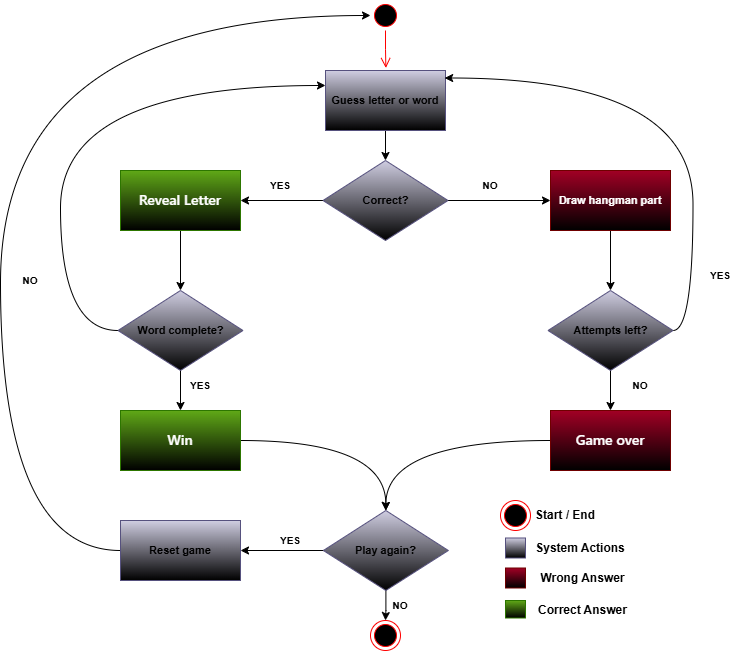

The diagram above was exported from draw.io. Its source (the exported page's mxGraphModel, read from the mxfile embedded in the PNG):
<mxGraphModel dx="1212" dy="877" grid="1" gridSize="10" guides="1" tooltips="1" connect="1" arrows="1" fold="1" page="1" pageScale="1" pageWidth="850" pageHeight="1100" math="0" shadow="0">
  <root>
    <mxCell id="0" />
    <mxCell id="1" parent="0" />
    <mxCell id="Ot0hCu0YxWSciUW3oHhT-91" parent="1" style="rounded=0;whiteSpace=wrap;html=1;fillColor=#a20025;fontColor=#ffffff;strokeColor=#6F0000;gradientColor=default;" value="" vertex="1">
      <mxGeometry height="20" width="20" x="555" y="1007.5" as="geometry" />
    </mxCell>
    <mxCell id="Ot0hCu0YxWSciUW3oHhT-92" parent="1" style="rounded=0;whiteSpace=wrap;html=1;fillColor=#60a917;fontColor=#ffffff;strokeColor=#2D7600;gradientColor=default;" value="" vertex="1">
      <mxGeometry height="17.5" width="20" x="555" y="1040" as="geometry" />
    </mxCell>
    <mxCell id="Ot0hCu0YxWSciUW3oHhT-96" parent="1" style="rounded=0;whiteSpace=wrap;html=1;fillColor=#d0cee2;strokeColor=#56517e;gradientColor=default;" value="" vertex="1">
      <mxGeometry height="20" width="20" x="555" y="977.5" as="geometry" />
    </mxCell>
    <mxCell id="Ot0hCu0YxWSciUW3oHhT-97" parent="1" style="text;html=1;whiteSpace=wrap;strokeColor=none;fillColor=none;align=center;verticalAlign=middle;rounded=0;fontStyle=1" value="Wrong Answer" vertex="1">
      <mxGeometry height="20" width="95" x="585" y="1007.5" as="geometry" />
    </mxCell>
    <mxCell id="Ot0hCu0YxWSciUW3oHhT-98" parent="1" style="text;html=1;whiteSpace=wrap;strokeColor=none;fillColor=none;align=center;verticalAlign=middle;rounded=0;fontStyle=1" value="System Actions" vertex="1">
      <mxGeometry height="20" width="100" x="580" y="977.5" as="geometry" />
    </mxCell>
    <mxCell id="Ot0hCu0YxWSciUW3oHhT-99" parent="1" style="text;html=1;whiteSpace=wrap;strokeColor=none;fillColor=none;align=center;verticalAlign=middle;rounded=0;fontStyle=1" value="Correct Answer" vertex="1">
      <mxGeometry height="20" width="95" x="585" y="1040" as="geometry" />
    </mxCell>
    <mxCell id="buJB6PQ3RVkRzlC8MEKy-68" edge="1" parent="1" source="buJB6PQ3RVkRzlC8MEKy-65" style="edgeStyle=orthogonalEdgeStyle;rounded=0;orthogonalLoop=1;jettySize=auto;html=1;" target="buJB6PQ3RVkRzlC8MEKy-67" value="">
      <mxGeometry relative="1" as="geometry" />
    </mxCell>
    <mxCell id="buJB6PQ3RVkRzlC8MEKy-65" parent="1" style="whiteSpace=wrap;html=1;fontSize=11;fontStyle=1;fillColor=#d0cee2;strokeColor=#56517e;gradientColor=default;" value="Guess letter or word" vertex="1">
      <mxGeometry height="60" width="120" x="374.99999999999994" y="510" as="geometry" />
    </mxCell>
    <mxCell id="buJB6PQ3RVkRzlC8MEKy-70" edge="1" parent="1" source="buJB6PQ3RVkRzlC8MEKy-67" style="edgeStyle=orthogonalEdgeStyle;rounded=0;orthogonalLoop=1;jettySize=auto;html=1;" target="buJB6PQ3RVkRzlC8MEKy-69" value="">
      <mxGeometry relative="1" as="geometry" />
    </mxCell>
    <mxCell id="buJB6PQ3RVkRzlC8MEKy-87" edge="1" parent="1" source="buJB6PQ3RVkRzlC8MEKy-67" style="edgeStyle=orthogonalEdgeStyle;rounded=0;orthogonalLoop=1;jettySize=auto;html=1;" target="buJB6PQ3RVkRzlC8MEKy-86" value="">
      <mxGeometry relative="1" as="geometry" />
    </mxCell>
    <mxCell id="buJB6PQ3RVkRzlC8MEKy-67" parent="1" style="rhombus;whiteSpace=wrap;html=1;fontSize=11;fontStyle=1;fillColor=#d0cee2;strokeColor=#56517e;gradientColor=default;" value="Correct?" vertex="1">
      <mxGeometry height="80" width="125" x="372.5" y="600" as="geometry" />
    </mxCell>
    <mxCell id="buJB6PQ3RVkRzlC8MEKy-74" edge="1" parent="1" source="buJB6PQ3RVkRzlC8MEKy-69" style="edgeStyle=orthogonalEdgeStyle;rounded=0;orthogonalLoop=1;jettySize=auto;html=1;entryX=0.5;entryY=0;entryDx=0;entryDy=0;" target="buJB6PQ3RVkRzlC8MEKy-73">
      <mxGeometry relative="1" as="geometry" />
    </mxCell>
    <mxCell id="buJB6PQ3RVkRzlC8MEKy-69" parent="1" style="whiteSpace=wrap;html=1;fontSize=11;fontStyle=1;fillColor=#a20025;fontColor=#ffffff;strokeColor=#6F0000;gradientColor=default;" value="Draw hangman part" vertex="1">
      <mxGeometry height="60" width="120" x="600" y="610" as="geometry" />
    </mxCell>
    <mxCell id="buJB6PQ3RVkRzlC8MEKy-71" parent="1" style="text;html=1;whiteSpace=wrap;strokeColor=none;fillColor=none;align=center;verticalAlign=middle;rounded=0;fontSize=10;fontStyle=1" value="NO" vertex="1">
      <mxGeometry height="30" width="60" x="510" y="610" as="geometry" />
    </mxCell>
    <mxCell id="buJB6PQ3RVkRzlC8MEKy-78" edge="1" parent="1" source="buJB6PQ3RVkRzlC8MEKy-73" style="edgeStyle=orthogonalEdgeStyle;rounded=0;orthogonalLoop=1;jettySize=auto;html=1;" target="buJB6PQ3RVkRzlC8MEKy-77" value="">
      <mxGeometry relative="1" as="geometry" />
    </mxCell>
    <mxCell id="buJB6PQ3RVkRzlC8MEKy-73" parent="1" style="rhombus;whiteSpace=wrap;html=1;fontSize=11;fontStyle=1;fillColor=#d0cee2;strokeColor=#56517e;gradientColor=default;" value="Attempts left?" vertex="1">
      <mxGeometry height="80" width="125" x="597.5" y="730" as="geometry" />
    </mxCell>
    <mxCell id="buJB6PQ3RVkRzlC8MEKy-85" edge="1" parent="1" source="buJB6PQ3RVkRzlC8MEKy-77" style="edgeStyle=orthogonalEdgeStyle;rounded=0;orthogonalLoop=1;jettySize=auto;html=1;entryX=0.5;entryY=0;entryDx=0;entryDy=0;curved=1;" target="buJB6PQ3RVkRzlC8MEKy-83">
      <mxGeometry relative="1" as="geometry" />
    </mxCell>
    <mxCell id="buJB6PQ3RVkRzlC8MEKy-77" parent="1" style="whiteSpace=wrap;html=1;fontSize=11;fontStyle=1;fillColor=#a20025;fontColor=#ffffff;strokeColor=#6F0000;gradientColor=default;" value="&lt;span style=&quot;font-family: &amp;quot;Anthropic Sans&amp;quot;, -apple-system, BlinkMacSystemFont, &amp;quot;Segoe UI&amp;quot;, sans-serif; font-size: 14px; font-weight: 500; text-align: start; white-space: nowrap;&quot;&gt;Game over&lt;/span&gt;" vertex="1">
      <mxGeometry height="60" width="120" x="600" y="850" as="geometry" />
    </mxCell>
    <mxCell id="buJB6PQ3RVkRzlC8MEKy-79" parent="1" style="text;html=1;whiteSpace=wrap;strokeColor=none;fillColor=none;align=center;verticalAlign=middle;rounded=0;fontSize=10;fontStyle=1" value="NO" vertex="1">
      <mxGeometry height="30" width="60" x="660" y="810" as="geometry" />
    </mxCell>
    <mxCell id="buJB6PQ3RVkRzlC8MEKy-81" edge="1" parent="1" source="buJB6PQ3RVkRzlC8MEKy-73" style="edgeStyle=orthogonalEdgeStyle;rounded=0;orthogonalLoop=1;jettySize=auto;html=1;exitX=1;exitY=0.5;exitDx=0;exitDy=0;entryX=0.993;entryY=0.125;entryDx=0;entryDy=0;entryPerimeter=0;curved=1;" target="buJB6PQ3RVkRzlC8MEKy-65">
      <mxGeometry relative="1" as="geometry" />
    </mxCell>
    <mxCell id="buJB6PQ3RVkRzlC8MEKy-82" parent="1" style="text;html=1;whiteSpace=wrap;strokeColor=none;fillColor=none;align=center;verticalAlign=middle;rounded=0;fontSize=10;fontStyle=1" value="YES" vertex="1">
      <mxGeometry height="30" width="60" x="740" y="700" as="geometry" />
    </mxCell>
    <mxCell id="buJB6PQ3RVkRzlC8MEKy-98" edge="1" parent="1" source="buJB6PQ3RVkRzlC8MEKy-83" style="edgeStyle=orthogonalEdgeStyle;rounded=0;orthogonalLoop=1;jettySize=auto;html=1;" target="buJB6PQ3RVkRzlC8MEKy-97" value="">
      <mxGeometry relative="1" as="geometry" />
    </mxCell>
    <mxCell id="buJB6PQ3RVkRzlC8MEKy-100" edge="1" parent="1" source="buJB6PQ3RVkRzlC8MEKy-83" style="edgeStyle=orthogonalEdgeStyle;rounded=0;orthogonalLoop=1;jettySize=auto;html=1;entryX=0.5;entryY=0;entryDx=0;entryDy=0;" target="buJB6PQ3RVkRzlC8MEKy-101" value="">
      <mxGeometry relative="1" as="geometry">
        <mxPoint x="435" y="1120" as="targetPoint" />
      </mxGeometry>
    </mxCell>
    <mxCell id="buJB6PQ3RVkRzlC8MEKy-83" parent="1" style="rhombus;whiteSpace=wrap;html=1;fontSize=11;fontStyle=1;fillColor=#d0cee2;strokeColor=#56517e;gradientColor=default;" value="Play again?" vertex="1">
      <mxGeometry height="80" width="125" x="372.85" y="950" as="geometry" />
    </mxCell>
    <mxCell id="buJB6PQ3RVkRzlC8MEKy-91" edge="1" parent="1" source="buJB6PQ3RVkRzlC8MEKy-86" style="edgeStyle=orthogonalEdgeStyle;rounded=0;orthogonalLoop=1;jettySize=auto;html=1;entryX=0.5;entryY=0;entryDx=0;entryDy=0;" target="buJB6PQ3RVkRzlC8MEKy-90">
      <mxGeometry relative="1" as="geometry" />
    </mxCell>
    <mxCell id="buJB6PQ3RVkRzlC8MEKy-86" parent="1" style="whiteSpace=wrap;html=1;fontSize=11;fontStyle=1;fillColor=#60a917;fontColor=#ffffff;strokeColor=#2D7600;gradientColor=default;" value="&lt;span style=&quot;font-family: &amp;quot;Anthropic Sans&amp;quot;, -apple-system, BlinkMacSystemFont, &amp;quot;Segoe UI&amp;quot;, sans-serif; font-size: 14px; font-weight: 500; text-align: start; white-space: nowrap;&quot;&gt;Reveal Letter&lt;/span&gt;" vertex="1">
      <mxGeometry height="60" width="120" x="170" y="610" as="geometry" />
    </mxCell>
    <mxCell id="buJB6PQ3RVkRzlC8MEKy-92" edge="1" parent="1" source="buJB6PQ3RVkRzlC8MEKy-90" style="edgeStyle=orthogonalEdgeStyle;rounded=0;orthogonalLoop=1;jettySize=auto;html=1;entryX=0;entryY=0.25;entryDx=0;entryDy=0;curved=1;" target="buJB6PQ3RVkRzlC8MEKy-65">
      <mxGeometry relative="1" as="geometry">
        <Array as="points">
          <mxPoint x="110" y="770" />
          <mxPoint x="110" y="525" />
        </Array>
      </mxGeometry>
    </mxCell>
    <mxCell id="buJB6PQ3RVkRzlC8MEKy-96" edge="1" parent="1" source="buJB6PQ3RVkRzlC8MEKy-90" style="edgeStyle=orthogonalEdgeStyle;rounded=0;orthogonalLoop=1;jettySize=auto;html=1;" target="buJB6PQ3RVkRzlC8MEKy-95" value="">
      <mxGeometry relative="1" as="geometry" />
    </mxCell>
    <mxCell id="buJB6PQ3RVkRzlC8MEKy-90" parent="1" style="rhombus;whiteSpace=wrap;html=1;fontSize=11;fontStyle=1;fillColor=#d0cee2;strokeColor=#56517e;gradientColor=default;" value="Word complete?" vertex="1">
      <mxGeometry height="80" width="125" x="167.5" y="730" as="geometry" />
    </mxCell>
    <mxCell id="buJB6PQ3RVkRzlC8MEKy-93" parent="1" style="text;html=1;whiteSpace=wrap;strokeColor=none;fillColor=none;align=center;verticalAlign=middle;rounded=0;fontSize=10;fontStyle=1" value="NO" vertex="1">
      <mxGeometry height="20" width="40" x="60" y="710" as="geometry" />
    </mxCell>
    <mxCell id="buJB6PQ3RVkRzlC8MEKy-106" edge="1" parent="1" source="buJB6PQ3RVkRzlC8MEKy-95" style="edgeStyle=orthogonalEdgeStyle;rounded=0;orthogonalLoop=1;jettySize=auto;html=1;entryX=0.5;entryY=0;entryDx=0;entryDy=0;curved=1;" target="buJB6PQ3RVkRzlC8MEKy-83">
      <mxGeometry relative="1" as="geometry" />
    </mxCell>
    <mxCell id="buJB6PQ3RVkRzlC8MEKy-95" parent="1" style="whiteSpace=wrap;html=1;fontSize=11;fontStyle=1;fillColor=#60a917;fontColor=#ffffff;strokeColor=#2D7600;gradientColor=default;" value="&lt;span style=&quot;font-family: &amp;quot;Anthropic Sans&amp;quot;, -apple-system, BlinkMacSystemFont, &amp;quot;Segoe UI&amp;quot;, sans-serif; font-size: 14px; font-weight: 500; text-align: start; white-space: nowrap;&quot;&gt;Win&lt;/span&gt;" vertex="1">
      <mxGeometry height="60" width="120" x="170" y="850" as="geometry" />
    </mxCell>
    <mxCell id="DXZ9NkI0LRethRrsCMBh-6" edge="1" parent="1" source="buJB6PQ3RVkRzlC8MEKy-97" style="edgeStyle=orthogonalEdgeStyle;rounded=0;orthogonalLoop=1;jettySize=auto;html=1;entryX=0;entryY=0.5;entryDx=0;entryDy=0;curved=1;" target="buJB6PQ3RVkRzlC8MEKy-104">
      <mxGeometry relative="1" as="geometry">
        <Array as="points">
          <mxPoint x="50" y="990" />
          <mxPoint x="50" y="455" />
        </Array>
      </mxGeometry>
    </mxCell>
    <mxCell id="buJB6PQ3RVkRzlC8MEKy-97" parent="1" style="whiteSpace=wrap;html=1;fontSize=11;fontStyle=1;fillColor=#d0cee2;strokeColor=#56517e;gradientColor=default;" value="Reset game" vertex="1">
      <mxGeometry height="60" width="120" x="170" y="960" as="geometry" />
    </mxCell>
    <mxCell id="buJB6PQ3RVkRzlC8MEKy-101" parent="1" style="ellipse;html=1;shape=endState;fillColor=#000000;strokeColor=#ff0000;" value="" vertex="1">
      <mxGeometry height="30" width="30" x="420" y="1060" as="geometry" />
    </mxCell>
    <mxCell id="buJB6PQ3RVkRzlC8MEKy-102" parent="1" style="text;html=1;whiteSpace=wrap;strokeColor=none;fillColor=none;align=center;verticalAlign=middle;rounded=0;fontSize=10;fontStyle=1" value="NO" vertex="1">
      <mxGeometry height="30" width="60" x="420" y="1030" as="geometry" />
    </mxCell>
    <mxCell id="buJB6PQ3RVkRzlC8MEKy-103" parent="1" style="text;html=1;whiteSpace=wrap;strokeColor=none;fillColor=none;align=center;verticalAlign=middle;rounded=0;fontSize=10;fontStyle=1" value="YES" vertex="1">
      <mxGeometry height="20" width="60" x="310" y="970" as="geometry" />
    </mxCell>
    <mxCell id="buJB6PQ3RVkRzlC8MEKy-104" parent="1" style="ellipse;html=1;shape=startState;fillColor=#000000;strokeColor=#ff0000;" value="" vertex="1">
      <mxGeometry height="30" width="30" x="420" y="440" as="geometry" />
    </mxCell>
    <mxCell id="buJB6PQ3RVkRzlC8MEKy-105" edge="1" parent="1" source="buJB6PQ3RVkRzlC8MEKy-104" style="edgeStyle=orthogonalEdgeStyle;html=1;verticalAlign=bottom;endArrow=open;endSize=8;strokeColor=#ff0000;rounded=0;" value="">
      <mxGeometry relative="1" as="geometry">
        <mxPoint x="435.35" y="507.5" as="targetPoint" />
      </mxGeometry>
    </mxCell>
    <mxCell id="buJB6PQ3RVkRzlC8MEKy-108" parent="1" style="ellipse;html=1;shape=endState;fillColor=#000000;strokeColor=#ff0000;" value="" vertex="1">
      <mxGeometry height="30" width="30" x="550" y="940" as="geometry" />
    </mxCell>
    <mxCell id="buJB6PQ3RVkRzlC8MEKy-109" parent="1" style="text;html=1;whiteSpace=wrap;strokeColor=none;fillColor=none;align=center;verticalAlign=middle;rounded=0;fontStyle=1" value="Start / End" vertex="1">
      <mxGeometry height="30" width="80" x="575" y="940" as="geometry" />
    </mxCell>
    <mxCell id="DXZ9NkI0LRethRrsCMBh-2" parent="1" style="text;html=1;whiteSpace=wrap;strokeColor=none;fillColor=none;align=center;verticalAlign=middle;rounded=0;fontSize=10;fontStyle=1" value="YES" vertex="1">
      <mxGeometry height="20" width="60" x="220" y="815" as="geometry" />
    </mxCell>
    <mxCell id="DXZ9NkI0LRethRrsCMBh-5" parent="1" style="text;html=1;whiteSpace=wrap;strokeColor=none;fillColor=none;align=center;verticalAlign=middle;rounded=0;fontSize=10;fontStyle=1" value="YES" vertex="1">
      <mxGeometry height="20" width="60" x="300" y="615" as="geometry" />
    </mxCell>
  </root>
</mxGraphModel>